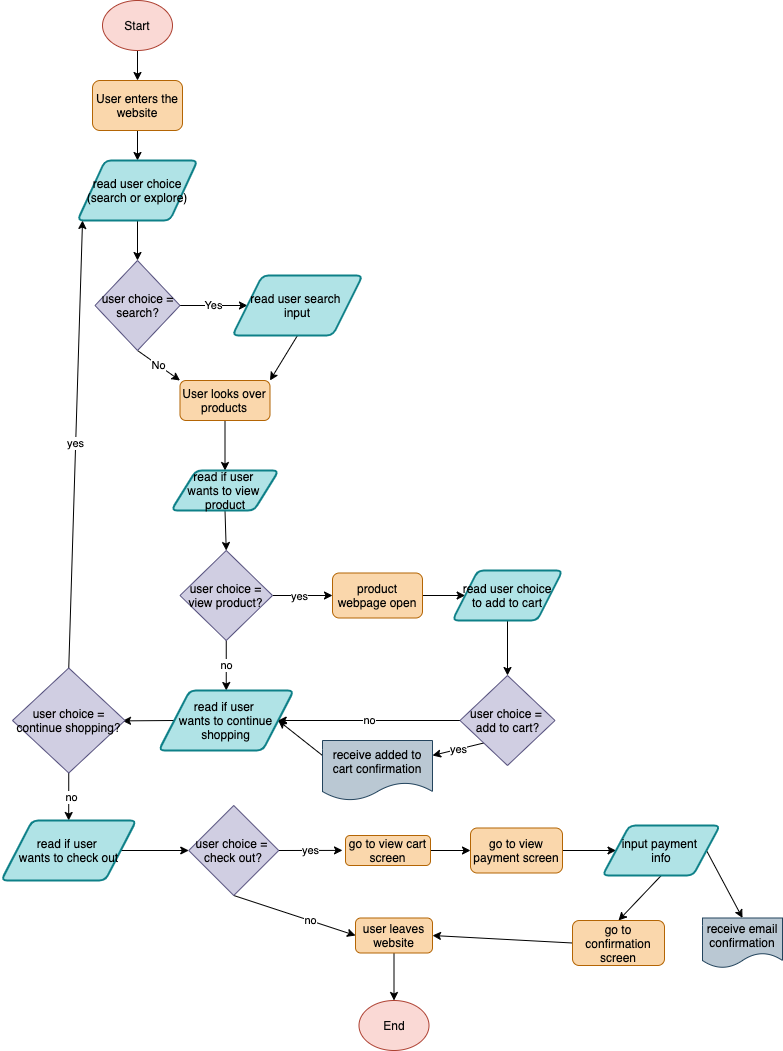

The diagram above was exported from draw.io. Its source (the exported page's mxGraphModel, read from the mxfile embedded in the PNG):
<mxGraphModel dx="851" dy="765" grid="1" gridSize="10" guides="1" tooltips="1" connect="1" arrows="1" fold="1" page="1" pageScale="1" pageWidth="850" pageHeight="1100" math="0" shadow="0">
  <root>
    <mxCell id="0" />
    <mxCell id="1" parent="0" />
    <mxCell id="4" style="edgeStyle=none;html=1;exitX=0.5;exitY=1;exitDx=0;exitDy=0;fontColor=#030303;" parent="1" source="2" target="3" edge="1">
      <mxGeometry relative="1" as="geometry" />
    </mxCell>
    <mxCell id="2" value="&lt;font color=&quot;#080808&quot;&gt;Start&lt;/font&gt;" style="ellipse;whiteSpace=wrap;html=1;fillColor=#fad9d5;strokeColor=#ae4132;" parent="1" vertex="1">
      <mxGeometry x="140" y="40" width="70" height="50" as="geometry" />
    </mxCell>
    <mxCell id="7" style="edgeStyle=none;html=1;exitX=0.5;exitY=1;exitDx=0;exitDy=0;entryX=0.5;entryY=0;entryDx=0;entryDy=0;fontColor=#000000;" parent="1" source="3" target="6" edge="1">
      <mxGeometry relative="1" as="geometry" />
    </mxCell>
    <mxCell id="3" value="&lt;font color=&quot;#030303&quot;&gt;User enters the website&lt;/font&gt;" style="rounded=1;whiteSpace=wrap;html=1;fillColor=#fad7ac;strokeColor=#b46504;" parent="1" vertex="1">
      <mxGeometry x="130" y="120" width="90" height="50" as="geometry" />
    </mxCell>
    <mxCell id="9" style="edgeStyle=none;html=1;exitX=0.5;exitY=1;exitDx=0;exitDy=0;entryX=0.5;entryY=0;entryDx=0;entryDy=0;fontColor=#030202;" parent="1" source="6" target="8" edge="1">
      <mxGeometry relative="1" as="geometry" />
    </mxCell>
    <mxCell id="6" value="&lt;font color=&quot;#000000&quot;&gt;read user choice (search or explore)&lt;/font&gt;" style="shape=parallelogram;html=1;strokeWidth=2;perimeter=parallelogramPerimeter;whiteSpace=wrap;rounded=1;arcSize=12;size=0.23;fillColor=#b0e3e6;strokeColor=#0e8088;" parent="1" vertex="1">
      <mxGeometry x="115" y="200" width="120" height="60" as="geometry" />
    </mxCell>
    <mxCell id="11" value="&lt;font color=&quot;#000000&quot;&gt;Yes&lt;/font&gt;" style="edgeStyle=none;html=1;exitX=1;exitY=0.5;exitDx=0;exitDy=0;entryX=0;entryY=0.5;entryDx=0;entryDy=0;fontColor=#030202;" parent="1" source="8" target="10" edge="1">
      <mxGeometry relative="1" as="geometry" />
    </mxCell>
    <mxCell id="13" value="&lt;font color=&quot;#000000&quot;&gt;No&lt;/font&gt;" style="edgeStyle=none;html=1;exitX=0.5;exitY=1;exitDx=0;exitDy=0;entryX=0;entryY=0;entryDx=0;entryDy=0;fontColor=#FFFFFF;" edge="1" parent="1" source="8" target="12">
      <mxGeometry relative="1" as="geometry" />
    </mxCell>
    <mxCell id="8" value="&lt;font color=&quot;#030202&quot;&gt;user choice = search?&lt;/font&gt;" style="rhombus;whiteSpace=wrap;html=1;fillColor=#d0cee2;strokeColor=#56517e;" parent="1" vertex="1">
      <mxGeometry x="132.5" y="300" width="85" height="90" as="geometry" />
    </mxCell>
    <mxCell id="14" style="edgeStyle=none;html=1;exitX=0.5;exitY=1;exitDx=0;exitDy=0;entryX=1;entryY=0;entryDx=0;entryDy=0;fontColor=#FFFFFF;" edge="1" parent="1" source="10" target="12">
      <mxGeometry relative="1" as="geometry" />
    </mxCell>
    <mxCell id="10" value="&lt;font color=&quot;#000000&quot;&gt;read user search &lt;br&gt;input&lt;/font&gt;" style="shape=parallelogram;html=1;strokeWidth=2;perimeter=parallelogramPerimeter;whiteSpace=wrap;rounded=1;arcSize=12;size=0.23;fillColor=#b0e3e6;strokeColor=#0e8088;" parent="1" vertex="1">
      <mxGeometry x="270" y="315" width="130" height="60" as="geometry" />
    </mxCell>
    <mxCell id="15" style="edgeStyle=none;html=1;exitX=0.5;exitY=1;exitDx=0;exitDy=0;fontColor=#FFFFFF;entryX=0.5;entryY=0;entryDx=0;entryDy=0;" edge="1" parent="1" source="12" target="16">
      <mxGeometry relative="1" as="geometry">
        <mxPoint x="263" y="500" as="targetPoint" />
      </mxGeometry>
    </mxCell>
    <mxCell id="12" value="&lt;font color=&quot;#030303&quot;&gt;User looks over products&lt;/font&gt;" style="rounded=1;whiteSpace=wrap;html=1;fillColor=#fad7ac;strokeColor=#b46504;" vertex="1" parent="1">
      <mxGeometry x="217.5" y="420" width="90" height="40" as="geometry" />
    </mxCell>
    <mxCell id="20" style="edgeStyle=none;html=1;exitX=0.5;exitY=1;exitDx=0;exitDy=0;entryX=0.5;entryY=0;entryDx=0;entryDy=0;fontColor=#FFFFFF;" edge="1" parent="1" source="16" target="19">
      <mxGeometry relative="1" as="geometry" />
    </mxCell>
    <mxCell id="16" value="&lt;font color=&quot;#000000&quot;&gt;read if user &lt;br&gt;wants to view &lt;br&gt;product&lt;/font&gt;" style="shape=parallelogram;html=1;strokeWidth=2;perimeter=parallelogramPerimeter;whiteSpace=wrap;rounded=1;arcSize=12;size=0.23;fillColor=#b0e3e6;strokeColor=#0e8088;" vertex="1" parent="1">
      <mxGeometry x="208.75" y="510" width="107.5" height="40" as="geometry" />
    </mxCell>
    <mxCell id="23" style="edgeStyle=none;html=1;exitX=1;exitY=0.5;exitDx=0;exitDy=0;entryX=0;entryY=0.5;entryDx=0;entryDy=0;fontColor=#FFFFFF;" edge="1" parent="1" source="19" target="22">
      <mxGeometry relative="1" as="geometry" />
    </mxCell>
    <mxCell id="25" value="&lt;font color=&quot;#000000&quot;&gt;yes&lt;/font&gt;" style="edgeLabel;html=1;align=center;verticalAlign=middle;resizable=0;points=[];fontColor=#FFFFFF;" vertex="1" connectable="0" parent="23">
      <mxGeometry x="-0.1077" relative="1" as="geometry">
        <mxPoint as="offset" />
      </mxGeometry>
    </mxCell>
    <mxCell id="29" value="&lt;font color=&quot;#000000&quot;&gt;no&lt;/font&gt;" style="edgeStyle=none;html=1;exitX=0.5;exitY=1;exitDx=0;exitDy=0;entryX=0.5;entryY=0;entryDx=0;entryDy=0;fontColor=#FFFFFF;" edge="1" parent="1" source="19" target="28">
      <mxGeometry x="0.0105" relative="1" as="geometry">
        <mxPoint as="offset" />
      </mxGeometry>
    </mxCell>
    <mxCell id="19" value="&lt;font color=&quot;#030202&quot;&gt;user choice = view product?&lt;/font&gt;" style="rhombus;whiteSpace=wrap;html=1;fillColor=#d0cee2;strokeColor=#56517e;" vertex="1" parent="1">
      <mxGeometry x="217.5" y="590" width="92.5" height="90" as="geometry" />
    </mxCell>
    <mxCell id="27" style="edgeStyle=none;html=1;exitX=1;exitY=0.5;exitDx=0;exitDy=0;entryX=0;entryY=0.5;entryDx=0;entryDy=0;fontColor=#FFFFFF;" edge="1" parent="1" source="22" target="26">
      <mxGeometry relative="1" as="geometry" />
    </mxCell>
    <mxCell id="22" value="&lt;font color=&quot;#030303&quot;&gt;product webpage open&lt;/font&gt;" style="rounded=1;whiteSpace=wrap;html=1;fillColor=#fad7ac;strokeColor=#b46504;" vertex="1" parent="1">
      <mxGeometry x="370" y="612.5" width="90" height="45" as="geometry" />
    </mxCell>
    <mxCell id="32" style="edgeStyle=none;html=1;exitX=0.5;exitY=1;exitDx=0;exitDy=0;entryX=0.5;entryY=0;entryDx=0;entryDy=0;fontColor=#FFFFFF;" edge="1" parent="1" source="26" target="31">
      <mxGeometry relative="1" as="geometry" />
    </mxCell>
    <mxCell id="26" value="&lt;font color=&quot;#000000&quot;&gt;read user choice&lt;br&gt;to add to cart&lt;/font&gt;" style="shape=parallelogram;html=1;strokeWidth=2;perimeter=parallelogramPerimeter;whiteSpace=wrap;rounded=1;arcSize=12;size=0.23;fillColor=#b0e3e6;strokeColor=#0e8088;" vertex="1" parent="1">
      <mxGeometry x="490" y="610" width="110" height="50" as="geometry" />
    </mxCell>
    <mxCell id="40" style="edgeStyle=none;html=1;exitX=0;exitY=0.5;exitDx=0;exitDy=0;fontColor=#FFFFFF;" edge="1" parent="1" source="28">
      <mxGeometry relative="1" as="geometry">
        <mxPoint x="160" y="760.3809523809523" as="targetPoint" />
      </mxGeometry>
    </mxCell>
    <mxCell id="28" value="&lt;font color=&quot;#000000&quot;&gt;read if user &lt;br&gt;wants to continue&lt;br&gt;shopping&lt;br&gt;&lt;/font&gt;" style="shape=parallelogram;html=1;strokeWidth=2;perimeter=parallelogramPerimeter;whiteSpace=wrap;rounded=1;arcSize=12;size=0.23;fillColor=#b0e3e6;strokeColor=#0e8088;" vertex="1" parent="1">
      <mxGeometry x="196.25" y="730" width="135" height="60" as="geometry" />
    </mxCell>
    <mxCell id="34" value="&lt;font color=&quot;#000000&quot;&gt;yes&lt;/font&gt;" style="edgeStyle=none;html=1;exitX=0;exitY=1;exitDx=0;exitDy=0;entryX=1;entryY=0.25;entryDx=0;entryDy=0;fontColor=#FFFFFF;" edge="1" parent="1" source="31" target="65">
      <mxGeometry x="-0.0023" relative="1" as="geometry">
        <mxPoint x="470" y="800" as="targetPoint" />
        <mxPoint as="offset" />
      </mxGeometry>
    </mxCell>
    <mxCell id="37" value="&lt;font color=&quot;#000000&quot;&gt;no&lt;/font&gt;" style="edgeStyle=none;html=1;exitX=0;exitY=0.5;exitDx=0;exitDy=0;entryX=1;entryY=0.5;entryDx=0;entryDy=0;fontColor=#FFFFFF;" edge="1" parent="1" source="31" target="28">
      <mxGeometry relative="1" as="geometry" />
    </mxCell>
    <mxCell id="31" value="&lt;font color=&quot;#030202&quot;&gt;user choice =&amp;nbsp;&lt;br&gt;add to cart?&lt;br&gt;&lt;/font&gt;" style="rhombus;whiteSpace=wrap;html=1;fillColor=#d0cee2;strokeColor=#56517e;" vertex="1" parent="1">
      <mxGeometry x="497.5" y="715" width="95" height="90" as="geometry" />
    </mxCell>
    <mxCell id="36" style="edgeStyle=none;html=1;exitX=0;exitY=0.25;exitDx=0;exitDy=0;entryX=1;entryY=0.5;entryDx=0;entryDy=0;fontColor=#FFFFFF;" edge="1" parent="1" source="65" target="28">
      <mxGeometry relative="1" as="geometry">
        <mxPoint x="365" y="800" as="sourcePoint" />
      </mxGeometry>
    </mxCell>
    <mxCell id="42" value="&lt;font color=&quot;#000000&quot;&gt;yes&lt;/font&gt;" style="edgeStyle=none;html=1;exitX=0.5;exitY=0;exitDx=0;exitDy=0;entryX=0.042;entryY=1;entryDx=0;entryDy=0;fontColor=#FFFFFF;entryPerimeter=0;" edge="1" parent="1" source="41" target="6">
      <mxGeometry relative="1" as="geometry" />
    </mxCell>
    <mxCell id="43" style="edgeStyle=none;html=1;exitX=0.5;exitY=1;exitDx=0;exitDy=0;fontColor=#FFFFFF;" edge="1" parent="1" source="41">
      <mxGeometry relative="1" as="geometry">
        <mxPoint x="106.19047619047615" y="860" as="targetPoint" />
      </mxGeometry>
    </mxCell>
    <mxCell id="45" value="&lt;font color=&quot;#000000&quot;&gt;no&lt;/font&gt;" style="edgeLabel;html=1;align=center;verticalAlign=middle;resizable=0;points=[];fontColor=#FFFFFF;" vertex="1" connectable="0" parent="43">
      <mxGeometry x="0.0134" y="2" relative="1" as="geometry">
        <mxPoint as="offset" />
      </mxGeometry>
    </mxCell>
    <mxCell id="41" value="&lt;font color=&quot;#030202&quot;&gt;user choice = continue shopping?&lt;/font&gt;" style="rhombus;whiteSpace=wrap;html=1;fillColor=#d0cee2;strokeColor=#56517e;" vertex="1" parent="1">
      <mxGeometry x="50" y="707.5" width="112.5" height="105" as="geometry" />
    </mxCell>
    <mxCell id="47" style="edgeStyle=none;html=1;exitX=1;exitY=0.5;exitDx=0;exitDy=0;entryX=0;entryY=0.5;entryDx=0;entryDy=0;fontColor=#FFFFFF;" edge="1" parent="1" source="44" target="46">
      <mxGeometry relative="1" as="geometry" />
    </mxCell>
    <mxCell id="44" value="&lt;font color=&quot;#000000&quot;&gt;read if user &lt;br&gt;wants to check out&lt;br&gt;&lt;/font&gt;" style="shape=parallelogram;html=1;strokeWidth=2;perimeter=parallelogramPerimeter;whiteSpace=wrap;rounded=1;arcSize=12;size=0.23;fillColor=#b0e3e6;strokeColor=#0e8088;" vertex="1" parent="1">
      <mxGeometry x="38.75" y="860" width="135" height="60" as="geometry" />
    </mxCell>
    <mxCell id="48" value="&lt;font color=&quot;#000000&quot;&gt;yes&lt;/font&gt;" style="edgeStyle=none;html=1;exitX=1;exitY=0.5;exitDx=0;exitDy=0;fontColor=#FFFFFF;" edge="1" parent="1" source="46">
      <mxGeometry relative="1" as="geometry">
        <mxPoint x="380" y="889.9047619047619" as="targetPoint" />
      </mxGeometry>
    </mxCell>
    <mxCell id="60" style="edgeStyle=none;html=1;exitX=0.5;exitY=1;exitDx=0;exitDy=0;entryX=0;entryY=0.5;entryDx=0;entryDy=0;fontColor=#000000;" edge="1" parent="1" source="46" target="59">
      <mxGeometry relative="1" as="geometry" />
    </mxCell>
    <mxCell id="62" value="no" style="edgeLabel;html=1;align=center;verticalAlign=middle;resizable=0;points=[];fontColor=#000000;" vertex="1" connectable="0" parent="60">
      <mxGeometry x="0.2489" relative="1" as="geometry">
        <mxPoint as="offset" />
      </mxGeometry>
    </mxCell>
    <mxCell id="46" value="&lt;font color=&quot;#030202&quot;&gt;user choice = &lt;br&gt;check out?&lt;/font&gt;" style="rhombus;whiteSpace=wrap;html=1;fillColor=#d0cee2;strokeColor=#56517e;" vertex="1" parent="1">
      <mxGeometry x="226.25" y="845" width="90" height="90" as="geometry" />
    </mxCell>
    <mxCell id="51" style="edgeStyle=none;html=1;exitX=1;exitY=0.5;exitDx=0;exitDy=0;entryX=0;entryY=0.5;entryDx=0;entryDy=0;fontColor=#FFFFFF;" edge="1" parent="1" source="49" target="50">
      <mxGeometry relative="1" as="geometry" />
    </mxCell>
    <mxCell id="49" value="&lt;font color=&quot;#030303&quot;&gt;go to view cart screen&lt;/font&gt;" style="rounded=1;whiteSpace=wrap;html=1;fillColor=#fad7ac;strokeColor=#b46504;" vertex="1" parent="1">
      <mxGeometry x="383" y="875" width="85" height="30" as="geometry" />
    </mxCell>
    <mxCell id="54" style="edgeStyle=none;html=1;exitX=1;exitY=0.5;exitDx=0;exitDy=0;fontColor=#FFFFFF;" edge="1" parent="1" source="50" target="53">
      <mxGeometry relative="1" as="geometry" />
    </mxCell>
    <mxCell id="50" value="&lt;font color=&quot;#030303&quot;&gt;go to view payment screen&lt;/font&gt;" style="rounded=1;whiteSpace=wrap;html=1;fillColor=#fad7ac;strokeColor=#b46504;" vertex="1" parent="1">
      <mxGeometry x="508" y="867.5" width="92" height="45" as="geometry" />
    </mxCell>
    <mxCell id="56" style="edgeStyle=none;html=1;exitX=0.5;exitY=1;exitDx=0;exitDy=0;entryX=0.5;entryY=0;entryDx=0;entryDy=0;fontColor=#FFFFFF;" edge="1" parent="1" source="53" target="55">
      <mxGeometry relative="1" as="geometry" />
    </mxCell>
    <mxCell id="58" style="edgeStyle=none;html=1;exitX=1;exitY=0.5;exitDx=0;exitDy=0;entryX=0.5;entryY=0;entryDx=0;entryDy=0;fontColor=#000000;" edge="1" parent="1" source="53" target="57">
      <mxGeometry relative="1" as="geometry" />
    </mxCell>
    <mxCell id="53" value="&lt;font color=&quot;#000000&quot;&gt;input payment &lt;br&gt;info&lt;/font&gt;" style="shape=parallelogram;html=1;strokeWidth=2;perimeter=parallelogramPerimeter;whiteSpace=wrap;rounded=1;arcSize=12;size=0.23;fillColor=#b0e3e6;strokeColor=#0e8088;" vertex="1" parent="1">
      <mxGeometry x="640" y="865" width="117.5" height="50" as="geometry" />
    </mxCell>
    <mxCell id="61" style="edgeStyle=none;html=1;exitX=0;exitY=0.5;exitDx=0;exitDy=0;entryX=1;entryY=0.5;entryDx=0;entryDy=0;fontColor=#000000;" edge="1" parent="1" source="55" target="59">
      <mxGeometry relative="1" as="geometry" />
    </mxCell>
    <mxCell id="55" value="&lt;font color=&quot;#030303&quot;&gt;go to confirmation screen&lt;/font&gt;" style="rounded=1;whiteSpace=wrap;html=1;fillColor=#fad7ac;strokeColor=#b46504;" vertex="1" parent="1">
      <mxGeometry x="610" y="960" width="92" height="45" as="geometry" />
    </mxCell>
    <mxCell id="57" value="&lt;font color=&quot;#000000&quot;&gt;receive email confirmation&lt;/font&gt;" style="shape=document;whiteSpace=wrap;html=1;boundedLbl=1;fillColor=#bac8d3;strokeColor=#23445d;" vertex="1" parent="1">
      <mxGeometry x="740" y="957.5" width="80" height="50" as="geometry" />
    </mxCell>
    <mxCell id="64" style="edgeStyle=none;html=1;exitX=0.5;exitY=1;exitDx=0;exitDy=0;fontColor=#FFFFFF;" edge="1" parent="1" source="59" target="63">
      <mxGeometry relative="1" as="geometry" />
    </mxCell>
    <mxCell id="59" value="&lt;font color=&quot;#030303&quot;&gt;user leaves website&lt;/font&gt;" style="rounded=1;whiteSpace=wrap;html=1;fillColor=#fad7ac;strokeColor=#b46504;" vertex="1" parent="1">
      <mxGeometry x="393" y="957.5" width="77" height="35" as="geometry" />
    </mxCell>
    <mxCell id="63" value="&lt;font color=&quot;#080808&quot;&gt;End&lt;/font&gt;" style="ellipse;whiteSpace=wrap;html=1;fillColor=#fad9d5;strokeColor=#ae4132;" vertex="1" parent="1">
      <mxGeometry x="396.5" y="1040" width="70" height="50" as="geometry" />
    </mxCell>
    <mxCell id="65" value="&lt;font color=&quot;#000000&quot;&gt;receive added to cart confirmation&lt;/font&gt;" style="shape=document;whiteSpace=wrap;html=1;boundedLbl=1;fillColor=#bac8d3;strokeColor=#23445d;" vertex="1" parent="1">
      <mxGeometry x="360" y="780" width="110" height="60" as="geometry" />
    </mxCell>
  </root>
</mxGraphModel>